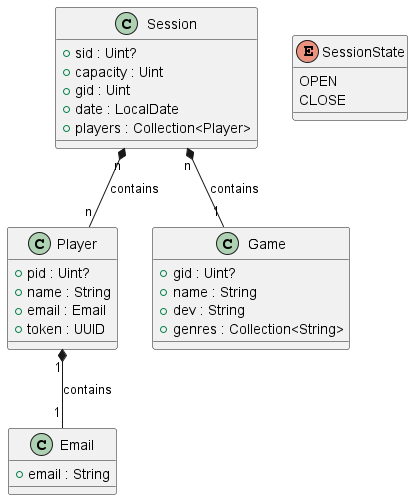

The diagram above was rendered by PlantUML. Its source (embedded in the PNG):
@startuml
'https://plantuml.com/sequence-diagram
class Player {
    +pid : Uint?
    +name : String
    +email : Email
    +token : UUID
}
class Game {
    +gid : Uint?
    +name : String
    +dev : String
    +genres : Collection<String>
}
class Session {
    +sid : Uint?
    +capacity : Uint
    +gid : Uint
    +date : LocalDate
    +players : Collection<Player>
}
enum SessionState {
    OPEN
    CLOSE
}
class Email {
    +email : String
}
Player "1" *-- "1" Email : contains
Session "n" *-- "n" Player : contains
Session "n" *-- "1" Game : contains
@enduml